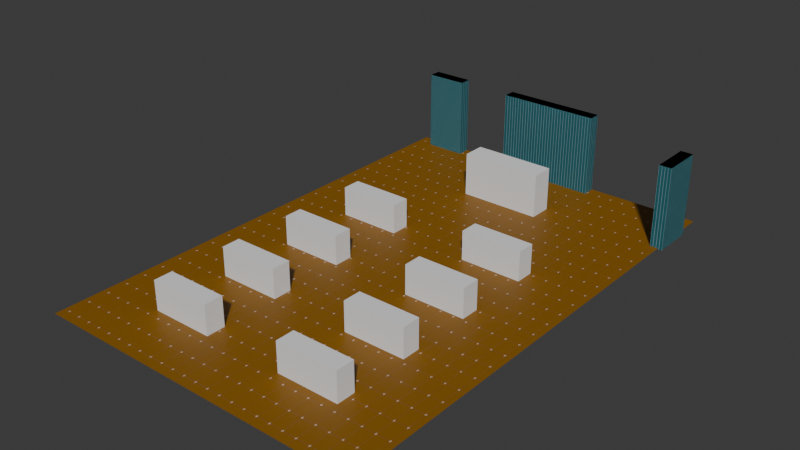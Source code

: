 # Source: Church_BO.blend  (saved by Blender 4.1.24; exported with 4.5.12 LTS)
import bpy
from mathutils import Matrix  # noqa: F401  (used for matrix-valued properties, if any)

bpy.ops.wm.read_factory_settings(use_empty=True)
scene = bpy.context.scene
scene.name = 'Scene'

# ---- collections
col_collection = bpy.data.collections.new('Collection'); scene.collection.children.link(col_collection)

# ---- materials (node trees are filled in below, after node groups)
mat_door_material_004 = bpy.data.materials.new('Door_Material.004')
mat_door_material_004.alpha_threshold = 0.0
mat_door_material_004.use_transparent_shadow = False
mat_door_material_004.roughness = 0.5
mat_door_material_004.line_color = (0.0, 0.0, 0.0, 1.0)
mat_door_material_003 = bpy.data.materials.new('Door_Material.003')
mat_door_material_003.alpha_threshold = 0.0
mat_door_material_003.use_transparent_shadow = False
mat_door_material_003.roughness = 0.5
mat_door_material_003.line_color = (0.0, 0.0, 0.0, 1.0)
mat_door_material_002 = bpy.data.materials.new('Door_Material.002')
mat_door_material_002.alpha_threshold = 0.0
mat_door_material_002.use_transparent_shadow = False
mat_door_material_002.roughness = 0.5
mat_door_material_002.line_color = (0.0, 0.0, 0.0, 1.0)
mat_path_material = bpy.data.materials.new('Path_Material')
mat_path_material.alpha_threshold = 0.0
mat_path_material.use_transparent_shadow = False
mat_path_material.roughness = 0.5
mat_path_material.line_color = (0.0, 0.0, 0.0, 1.0)

# ---- node groups
ng_grid_004 = bpy.data.node_groups.new('Grid.004', 'ShaderNodeTree')
_s = ng_grid_004.interface.new_socket(name='Color', in_out='OUTPUT', socket_type='NodeSocketColor')
_s.default_value = (0.0, 0.0, 0.0, 0.0)
_s = ng_grid_004.interface.new_socket(name='Scale', in_out='INPUT', socket_type='NodeSocketFloat')
_s.default_value = 0.5
_s.min_value = 0.0
_s.max_value = 100.0
_s = ng_grid_004.interface.new_socket(name='Size', in_out='INPUT', socket_type='NodeSocketFloat')
_s.default_value = 0.15
_s.min_value = 0.0
_s.max_value = 1.0
_s = ng_grid_004.interface.new_socket(name='Thickness', in_out='INPUT', socket_type='NodeSocketFloat')
_s.default_value = 0.05
_s.min_value = 0.0
_s.max_value = 1.0
_s = ng_grid_004.interface.new_socket(name='Smooth', in_out='INPUT', socket_type='NodeSocketFloat')
_s.min_value = 0.0
_s.max_value = 1.0
_s = ng_grid_004.interface.new_socket(name='3d effect', in_out='INPUT', socket_type='NodeSocketFloat')
_s.min_value = 0.0
_s.max_value = 1.0
_s = ng_grid_004.interface.new_socket(name='Second grid', in_out='INPUT', socket_type='NodeSocketFloat')
_s.min_value = 0.0
_s.max_value = 1.0
_s = ng_grid_004.interface.new_socket(name='Invert', in_out='INPUT', socket_type='NodeSocketFloat')
_s.subtype = 'FACTOR'
_s.min_value = 0.0
_s.max_value = 1.0
_s = ng_grid_004.interface.new_socket(name='Vector', in_out='INPUT', socket_type='NodeSocketVector')
_s.min_value = 0.0
_s.max_value = 0.0
_N = ng_grid_004.nodes; _L = ng_grid_004.links
n0 = _N.new('NodeFrame'); n0.name = 'Frame'; n0.location = (-1426, 778)
n0.label = 'Vector Coordinates'
n0.width = 1163
n1 = _N.new('ShaderNodeMath'); n1.name = 'Math.006'; n1.location = (-948, -521)
n1.operation = 'MULTIPLY'
n2 = _N.new('ShaderNodeMath'); n2.name = 'Math.002'; n2.location = (-467, -400)
n2.operation = 'MULTIPLY'
n3 = _N.new('ShaderNodeMath'); n3.name = 'Math.005'; n3.location = (-710, -456)
n3.operation = 'MULTIPLY'
n4 = _N.new('ShaderNodeTexBrick'); n4.name = 'Brick Texture'; n4.location = (18, 398)
n4.width = 160
n4.offset = 1.0
n4.inputs[1].default_value = (0.0, 0.0, 0.0, 1.0)
n4.inputs[2].default_value = (0.0, 0.0, 0.0, 1.0)
n4.inputs[3].default_value = (1.0, 1.0, 1.0, 1.0)
n4.inputs[4].default_value = 1.0
n5 = _N.new('ShaderNodeCombineColor'); n5.name = 'Combine HSV'; n5.location = (-636, -247)
n6 = _N.new('ShaderNodeCombineXYZ'); n6.name = 'Combine XYZ'; n6.location = (-479, -89)
n7 = _N.new('ShaderNodeMath'); n7.name = 'Math'; n7.location = (-770, -75)
n7.operation = 'MULTIPLY'
n8 = _N.new('ShaderNodeVectorMath'); n8.name = 'Vector Math'; n8.location = (-244, -113)
n9 = _N.new('ShaderNodeSeparateXYZ'); n9.name = 'Separate XYZ'; n9.location = (290, -221)
n10 = _N.new('ShaderNodeMath'); n10.name = 'Math.008'; n10.location = (562, -252)
n10.operation = 'MULTIPLY'
n11 = _N.new('ShaderNodeVectorMath'); n11.name = 'Vector Math.002'; n11.location = (993, -322)
n11.operation = 'SUBTRACT'
n12 = _N.new('ShaderNodeVectorMath'); n12.name = 'Vector Math.001'; n12.location = (30, -474)
n12.operation = 'LENGTH'
n13 = _N.new('ShaderNodeMath'); n13.name = 'Math.009'; n13.location = (226, -447)
n13.operation = 'GREATER_THAN'
n13.inputs[1].default_value = 0.0
n14 = _N.new('ShaderNodeMath'); n14.name = 'Math.010'; n14.location = (405, -437)
n14.operation = 'SUBTRACT'
n14.inputs[0].default_value = 1.0
n15 = _N.new('ShaderNodeTexCoord'); n15.name = 'Texture Coordinate'; n15.location = (61, -145)
n16 = _N.new('ShaderNodeCombineXYZ'); n16.name = 'Combine XYZ.001'; n16.location = (773, -228)
n17 = _N.new('ShaderNodeMath'); n17.name = 'Math.007'; n17.location = (584, -30)
n17.operation = 'MULTIPLY'
n18 = _N.new('ShaderNodeMath'); n18.name = 'Math.004'; n18.location = (-931, -722)
n18.operation = 'MULTIPLY'
n19 = _N.new('ShaderNodeMath'); n19.name = 'Math.001'; n19.location = (-474, -662)
n19.operation = 'MULTIPLY'
n20 = _N.new('ShaderNodeTexBrick'); n20.name = 'Brick Texture.001'; n20.location = (73, -188)
n20.width = 160
n20.offset = 1.0
n20.inputs[1].default_value = (1.0, 1.0, 1.0, 1.0)
n20.inputs[2].default_value = (1.0, 1.0, 1.0, 1.0)
n20.inputs[4].default_value = 1.0
n21 = _N.new('ShaderNodeMath'); n21.name = 'Math.003'; n21.location = (-705, -722)
n21.operation = 'SUBTRACT'
n22 = _N.new('ShaderNodeMath'); n22.name = 'Math.011'; n22.location = (-256, -623)
n22.inputs[1].default_value = 0.0
n23 = _N.new('ShaderNodeMix'); n23.name = 'Mix'; n23.location = (272, 143)
n23.data_type = 'RGBA'
n23.blend_type = 'DARKEN'
n23.inputs[0].default_value = 1.0
n24 = _N.new('ShaderNodeInvert'); n24.name = 'Invert'; n24.location = (621, 42)
n25 = _N.new('NodeGroupOutput'); n25.name = 'Group Output'; n25.location = (879, -15)
n26 = _N.new('NodeGroupInput'); n26.name = 'Group Input'; n26.location = (-1748, -62)
n26.width = 175
n9.parent = n0
n10.parent = n0
n11.parent = n0
n12.parent = n0
n13.parent = n0
n14.parent = n0
n15.parent = n0
n16.parent = n0
n17.parent = n0
_L.new(n20.outputs[0], n23.inputs[7])
_L.new(n8.outputs[0], n20.inputs[0])
_L.new(n6.outputs[0], n8.inputs[1])
_L.new(n7.outputs[0], n6.inputs[1])
_L.new(n7.outputs[0], n6.inputs[0])
_L.new(n4.outputs[0], n23.inputs[6])
_L.new(n26.outputs[0], n4.inputs[8])
_L.new(n26.outputs[0], n4.inputs[9])
_L.new(n26.outputs[0], n20.inputs[8])
_L.new(n26.outputs[0], n20.inputs[9])
_L.new(n2.outputs[0], n4.inputs[5])
_L.new(n26.outputs[0], n7.inputs[0])
_L.new(n26.outputs[4], n4.inputs[6])
_L.new(n21.outputs[0], n19.inputs[1])
_L.new(n18.outputs[0], n21.inputs[1])
_L.new(n3.outputs[0], n2.inputs[1])
_L.new(n1.outputs[0], n3.inputs[1])
_L.new(n5.outputs[0], n20.inputs[3])
_L.new(n24.outputs[0], n25.inputs[0])
_L.new(n26.outputs[6], n24.inputs[0])
_L.new(n9.outputs[1], n10.inputs[0])
_L.new(n12.outputs[1], n13.inputs[0])
_L.new(n13.outputs[0], n14.inputs[1])
_L.new(n17.outputs[0], n16.inputs[0])
_L.new(n10.outputs[0], n16.inputs[1])
_L.new(n16.outputs[0], n11.inputs[0])
_L.new(n15.outputs[3], n9.inputs[0])
_L.new(n9.outputs[0], n17.inputs[0])
_L.new(n14.outputs[0], n10.inputs[1])
_L.new(n14.outputs[0], n17.inputs[1])
_L.new(n11.outputs[0], n4.inputs[0])
_L.new(n11.outputs[0], n8.inputs[0])
_L.new(n26.outputs[7], n12.inputs[0])
_L.new(n26.outputs[7], n11.inputs[1])
_L.new(n26.outputs[2], n1.inputs[0])
_L.new(n26.outputs[1], n3.inputs[0])
_L.new(n26.outputs[0], n2.inputs[0])
_L.new(n26.outputs[5], n5.inputs[2])
_L.new(n26.outputs[1], n18.inputs[0])
_L.new(n26.outputs[0], n19.inputs[0])
_L.new(n19.outputs[0], n22.inputs[0])
_L.new(n26.outputs[3], n20.inputs[6])
_L.new(n22.outputs[0], n20.inputs[5])
_L.new(n23.outputs[2], n24.inputs[1])
n25.is_active_output = True
ng_grid_003 = bpy.data.node_groups.new('Grid.003', 'ShaderNodeTree')
_s = ng_grid_003.interface.new_socket(name='Color', in_out='OUTPUT', socket_type='NodeSocketColor')
_s.default_value = (0.0, 0.0, 0.0, 0.0)
_s = ng_grid_003.interface.new_socket(name='Scale', in_out='INPUT', socket_type='NodeSocketFloat')
_s.default_value = 0.5
_s.min_value = 0.0
_s.max_value = 100.0
_s = ng_grid_003.interface.new_socket(name='Size', in_out='INPUT', socket_type='NodeSocketFloat')
_s.default_value = 0.15
_s.min_value = 0.0
_s.max_value = 1.0
_s = ng_grid_003.interface.new_socket(name='Thickness', in_out='INPUT', socket_type='NodeSocketFloat')
_s.default_value = 0.05
_s.min_value = 0.0
_s.max_value = 1.0
_s = ng_grid_003.interface.new_socket(name='Smooth', in_out='INPUT', socket_type='NodeSocketFloat')
_s.min_value = 0.0
_s.max_value = 1.0
_s = ng_grid_003.interface.new_socket(name='3d effect', in_out='INPUT', socket_type='NodeSocketFloat')
_s.min_value = 0.0
_s.max_value = 1.0
_s = ng_grid_003.interface.new_socket(name='Second grid', in_out='INPUT', socket_type='NodeSocketFloat')
_s.min_value = 0.0
_s.max_value = 1.0
_s = ng_grid_003.interface.new_socket(name='Invert', in_out='INPUT', socket_type='NodeSocketFloat')
_s.subtype = 'FACTOR'
_s.min_value = 0.0
_s.max_value = 1.0
_s = ng_grid_003.interface.new_socket(name='Vector', in_out='INPUT', socket_type='NodeSocketVector')
_s.min_value = 0.0
_s.max_value = 0.0
_N = ng_grid_003.nodes; _L = ng_grid_003.links
n0 = _N.new('NodeFrame'); n0.name = 'Frame'; n0.location = (-1426, 778)
n0.label = 'Vector Coordinates'
n0.width = 1163
n1 = _N.new('ShaderNodeMath'); n1.name = 'Math.006'; n1.location = (-948, -521)
n1.operation = 'MULTIPLY'
n2 = _N.new('ShaderNodeMath'); n2.name = 'Math.002'; n2.location = (-467, -400)
n2.operation = 'MULTIPLY'
n3 = _N.new('ShaderNodeMath'); n3.name = 'Math.005'; n3.location = (-710, -456)
n3.operation = 'MULTIPLY'
n4 = _N.new('ShaderNodeTexBrick'); n4.name = 'Brick Texture'; n4.location = (18, 398)
n4.width = 160
n4.offset = 1.0
n4.inputs[1].default_value = (0.0, 0.0, 0.0, 1.0)
n4.inputs[2].default_value = (0.0, 0.0, 0.0, 1.0)
n4.inputs[3].default_value = (1.0, 1.0, 1.0, 1.0)
n4.inputs[4].default_value = 1.0
n5 = _N.new('ShaderNodeCombineColor'); n5.name = 'Combine HSV'; n5.location = (-636, -247)
n6 = _N.new('ShaderNodeCombineXYZ'); n6.name = 'Combine XYZ'; n6.location = (-479, -89)
n7 = _N.new('ShaderNodeMath'); n7.name = 'Math'; n7.location = (-770, -75)
n7.operation = 'MULTIPLY'
n8 = _N.new('ShaderNodeVectorMath'); n8.name = 'Vector Math'; n8.location = (-244, -113)
n9 = _N.new('ShaderNodeSeparateXYZ'); n9.name = 'Separate XYZ'; n9.location = (290, -221)
n10 = _N.new('ShaderNodeMath'); n10.name = 'Math.008'; n10.location = (562, -252)
n10.operation = 'MULTIPLY'
n11 = _N.new('ShaderNodeVectorMath'); n11.name = 'Vector Math.002'; n11.location = (993, -322)
n11.operation = 'SUBTRACT'
n12 = _N.new('ShaderNodeVectorMath'); n12.name = 'Vector Math.001'; n12.location = (30, -474)
n12.operation = 'LENGTH'
n13 = _N.new('ShaderNodeMath'); n13.name = 'Math.009'; n13.location = (226, -447)
n13.operation = 'GREATER_THAN'
n13.inputs[1].default_value = 0.0
n14 = _N.new('ShaderNodeMath'); n14.name = 'Math.010'; n14.location = (405, -437)
n14.operation = 'SUBTRACT'
n14.inputs[0].default_value = 1.0
n15 = _N.new('ShaderNodeTexCoord'); n15.name = 'Texture Coordinate'; n15.location = (61, -145)
n16 = _N.new('ShaderNodeCombineXYZ'); n16.name = 'Combine XYZ.001'; n16.location = (773, -228)
n17 = _N.new('ShaderNodeMath'); n17.name = 'Math.007'; n17.location = (584, -30)
n17.operation = 'MULTIPLY'
n18 = _N.new('ShaderNodeMath'); n18.name = 'Math.004'; n18.location = (-931, -722)
n18.operation = 'MULTIPLY'
n19 = _N.new('ShaderNodeMath'); n19.name = 'Math.001'; n19.location = (-474, -662)
n19.operation = 'MULTIPLY'
n20 = _N.new('ShaderNodeTexBrick'); n20.name = 'Brick Texture.001'; n20.location = (73, -188)
n20.width = 160
n20.offset = 1.0
n20.inputs[1].default_value = (1.0, 1.0, 1.0, 1.0)
n20.inputs[2].default_value = (1.0, 1.0, 1.0, 1.0)
n20.inputs[4].default_value = 1.0
n21 = _N.new('ShaderNodeMath'); n21.name = 'Math.003'; n21.location = (-705, -722)
n21.operation = 'SUBTRACT'
n22 = _N.new('ShaderNodeMath'); n22.name = 'Math.011'; n22.location = (-256, -623)
n22.inputs[1].default_value = 0.0
n23 = _N.new('ShaderNodeMix'); n23.name = 'Mix'; n23.location = (272, 143)
n23.data_type = 'RGBA'
n23.blend_type = 'DARKEN'
n23.inputs[0].default_value = 1.0
n24 = _N.new('ShaderNodeInvert'); n24.name = 'Invert'; n24.location = (621, 42)
n25 = _N.new('NodeGroupOutput'); n25.name = 'Group Output'; n25.location = (879, -15)
n26 = _N.new('NodeGroupInput'); n26.name = 'Group Input'; n26.location = (-1748, -62)
n26.width = 175
n9.parent = n0
n10.parent = n0
n11.parent = n0
n12.parent = n0
n13.parent = n0
n14.parent = n0
n15.parent = n0
n16.parent = n0
n17.parent = n0
_L.new(n20.outputs[0], n23.inputs[7])
_L.new(n8.outputs[0], n20.inputs[0])
_L.new(n6.outputs[0], n8.inputs[1])
_L.new(n7.outputs[0], n6.inputs[1])
_L.new(n7.outputs[0], n6.inputs[0])
_L.new(n4.outputs[0], n23.inputs[6])
_L.new(n26.outputs[0], n4.inputs[8])
_L.new(n26.outputs[0], n4.inputs[9])
_L.new(n26.outputs[0], n20.inputs[8])
_L.new(n26.outputs[0], n20.inputs[9])
_L.new(n2.outputs[0], n4.inputs[5])
_L.new(n26.outputs[0], n7.inputs[0])
_L.new(n26.outputs[4], n4.inputs[6])
_L.new(n21.outputs[0], n19.inputs[1])
_L.new(n18.outputs[0], n21.inputs[1])
_L.new(n3.outputs[0], n2.inputs[1])
_L.new(n1.outputs[0], n3.inputs[1])
_L.new(n5.outputs[0], n20.inputs[3])
_L.new(n24.outputs[0], n25.inputs[0])
_L.new(n26.outputs[6], n24.inputs[0])
_L.new(n9.outputs[1], n10.inputs[0])
_L.new(n12.outputs[1], n13.inputs[0])
_L.new(n13.outputs[0], n14.inputs[1])
_L.new(n17.outputs[0], n16.inputs[0])
_L.new(n10.outputs[0], n16.inputs[1])
_L.new(n16.outputs[0], n11.inputs[0])
_L.new(n15.outputs[3], n9.inputs[0])
_L.new(n9.outputs[0], n17.inputs[0])
_L.new(n14.outputs[0], n10.inputs[1])
_L.new(n14.outputs[0], n17.inputs[1])
_L.new(n11.outputs[0], n4.inputs[0])
_L.new(n11.outputs[0], n8.inputs[0])
_L.new(n26.outputs[7], n12.inputs[0])
_L.new(n26.outputs[7], n11.inputs[1])
_L.new(n26.outputs[2], n1.inputs[0])
_L.new(n26.outputs[1], n3.inputs[0])
_L.new(n26.outputs[0], n2.inputs[0])
_L.new(n26.outputs[5], n5.inputs[2])
_L.new(n26.outputs[1], n18.inputs[0])
_L.new(n26.outputs[0], n19.inputs[0])
_L.new(n19.outputs[0], n22.inputs[0])
_L.new(n26.outputs[3], n20.inputs[6])
_L.new(n22.outputs[0], n20.inputs[5])
_L.new(n23.outputs[2], n24.inputs[1])
n25.is_active_output = True
ng_grid_002 = bpy.data.node_groups.new('Grid.002', 'ShaderNodeTree')
_s = ng_grid_002.interface.new_socket(name='Color', in_out='OUTPUT', socket_type='NodeSocketColor')
_s.default_value = (0.0, 0.0, 0.0, 0.0)
_s = ng_grid_002.interface.new_socket(name='Scale', in_out='INPUT', socket_type='NodeSocketFloat')
_s.default_value = 0.5
_s.min_value = 0.0
_s.max_value = 100.0
_s = ng_grid_002.interface.new_socket(name='Size', in_out='INPUT', socket_type='NodeSocketFloat')
_s.default_value = 0.15
_s.min_value = 0.0
_s.max_value = 1.0
_s = ng_grid_002.interface.new_socket(name='Thickness', in_out='INPUT', socket_type='NodeSocketFloat')
_s.default_value = 0.05
_s.min_value = 0.0
_s.max_value = 1.0
_s = ng_grid_002.interface.new_socket(name='Smooth', in_out='INPUT', socket_type='NodeSocketFloat')
_s.min_value = 0.0
_s.max_value = 1.0
_s = ng_grid_002.interface.new_socket(name='3d effect', in_out='INPUT', socket_type='NodeSocketFloat')
_s.min_value = 0.0
_s.max_value = 1.0
_s = ng_grid_002.interface.new_socket(name='Second grid', in_out='INPUT', socket_type='NodeSocketFloat')
_s.min_value = 0.0
_s.max_value = 1.0
_s = ng_grid_002.interface.new_socket(name='Invert', in_out='INPUT', socket_type='NodeSocketFloat')
_s.subtype = 'FACTOR'
_s.min_value = 0.0
_s.max_value = 1.0
_s = ng_grid_002.interface.new_socket(name='Vector', in_out='INPUT', socket_type='NodeSocketVector')
_s.min_value = 0.0
_s.max_value = 0.0
_N = ng_grid_002.nodes; _L = ng_grid_002.links
n0 = _N.new('NodeFrame'); n0.name = 'Frame'; n0.location = (-1426, 778)
n0.label = 'Vector Coordinates'
n0.width = 1163
n1 = _N.new('ShaderNodeMath'); n1.name = 'Math.006'; n1.location = (-948, -521)
n1.operation = 'MULTIPLY'
n2 = _N.new('ShaderNodeMath'); n2.name = 'Math.002'; n2.location = (-467, -400)
n2.operation = 'MULTIPLY'
n3 = _N.new('ShaderNodeMath'); n3.name = 'Math.005'; n3.location = (-710, -456)
n3.operation = 'MULTIPLY'
n4 = _N.new('ShaderNodeTexBrick'); n4.name = 'Brick Texture'; n4.location = (18, 398)
n4.width = 160
n4.offset = 1.0
n4.inputs[1].default_value = (0.0, 0.0, 0.0, 1.0)
n4.inputs[2].default_value = (0.0, 0.0, 0.0, 1.0)
n4.inputs[3].default_value = (1.0, 1.0, 1.0, 1.0)
n4.inputs[4].default_value = 1.0
n5 = _N.new('ShaderNodeCombineColor'); n5.name = 'Combine HSV'; n5.location = (-636, -247)
n6 = _N.new('ShaderNodeCombineXYZ'); n6.name = 'Combine XYZ'; n6.location = (-479, -89)
n7 = _N.new('ShaderNodeMath'); n7.name = 'Math'; n7.location = (-770, -75)
n7.operation = 'MULTIPLY'
n8 = _N.new('ShaderNodeVectorMath'); n8.name = 'Vector Math'; n8.location = (-244, -113)
n9 = _N.new('ShaderNodeSeparateXYZ'); n9.name = 'Separate XYZ'; n9.location = (290, -221)
n10 = _N.new('ShaderNodeMath'); n10.name = 'Math.008'; n10.location = (562, -252)
n10.operation = 'MULTIPLY'
n11 = _N.new('ShaderNodeVectorMath'); n11.name = 'Vector Math.002'; n11.location = (993, -322)
n11.operation = 'SUBTRACT'
n12 = _N.new('ShaderNodeVectorMath'); n12.name = 'Vector Math.001'; n12.location = (30, -474)
n12.operation = 'LENGTH'
n13 = _N.new('ShaderNodeMath'); n13.name = 'Math.009'; n13.location = (226, -447)
n13.operation = 'GREATER_THAN'
n13.inputs[1].default_value = 0.0
n14 = _N.new('ShaderNodeMath'); n14.name = 'Math.010'; n14.location = (405, -437)
n14.operation = 'SUBTRACT'
n14.inputs[0].default_value = 1.0
n15 = _N.new('ShaderNodeTexCoord'); n15.name = 'Texture Coordinate'; n15.location = (61, -145)
n16 = _N.new('ShaderNodeCombineXYZ'); n16.name = 'Combine XYZ.001'; n16.location = (773, -228)
n17 = _N.new('ShaderNodeMath'); n17.name = 'Math.007'; n17.location = (584, -30)
n17.operation = 'MULTIPLY'
n18 = _N.new('ShaderNodeMath'); n18.name = 'Math.004'; n18.location = (-931, -722)
n18.operation = 'MULTIPLY'
n19 = _N.new('ShaderNodeMath'); n19.name = 'Math.001'; n19.location = (-474, -662)
n19.operation = 'MULTIPLY'
n20 = _N.new('ShaderNodeTexBrick'); n20.name = 'Brick Texture.001'; n20.location = (73, -188)
n20.width = 160
n20.offset = 1.0
n20.inputs[1].default_value = (1.0, 1.0, 1.0, 1.0)
n20.inputs[2].default_value = (1.0, 1.0, 1.0, 1.0)
n20.inputs[4].default_value = 1.0
n21 = _N.new('ShaderNodeMath'); n21.name = 'Math.003'; n21.location = (-705, -722)
n21.operation = 'SUBTRACT'
n22 = _N.new('ShaderNodeMath'); n22.name = 'Math.011'; n22.location = (-256, -623)
n22.inputs[1].default_value = 0.0
n23 = _N.new('ShaderNodeMix'); n23.name = 'Mix'; n23.location = (272, 143)
n23.data_type = 'RGBA'
n23.blend_type = 'DARKEN'
n23.inputs[0].default_value = 1.0
n24 = _N.new('ShaderNodeInvert'); n24.name = 'Invert'; n24.location = (621, 42)
n25 = _N.new('NodeGroupOutput'); n25.name = 'Group Output'; n25.location = (879, -15)
n26 = _N.new('NodeGroupInput'); n26.name = 'Group Input'; n26.location = (-1748, -62)
n26.width = 175
n9.parent = n0
n10.parent = n0
n11.parent = n0
n12.parent = n0
n13.parent = n0
n14.parent = n0
n15.parent = n0
n16.parent = n0
n17.parent = n0
_L.new(n20.outputs[0], n23.inputs[7])
_L.new(n8.outputs[0], n20.inputs[0])
_L.new(n6.outputs[0], n8.inputs[1])
_L.new(n7.outputs[0], n6.inputs[1])
_L.new(n7.outputs[0], n6.inputs[0])
_L.new(n4.outputs[0], n23.inputs[6])
_L.new(n26.outputs[0], n4.inputs[8])
_L.new(n26.outputs[0], n4.inputs[9])
_L.new(n26.outputs[0], n20.inputs[8])
_L.new(n26.outputs[0], n20.inputs[9])
_L.new(n2.outputs[0], n4.inputs[5])
_L.new(n26.outputs[0], n7.inputs[0])
_L.new(n26.outputs[4], n4.inputs[6])
_L.new(n21.outputs[0], n19.inputs[1])
_L.new(n18.outputs[0], n21.inputs[1])
_L.new(n3.outputs[0], n2.inputs[1])
_L.new(n1.outputs[0], n3.inputs[1])
_L.new(n5.outputs[0], n20.inputs[3])
_L.new(n24.outputs[0], n25.inputs[0])
_L.new(n26.outputs[6], n24.inputs[0])
_L.new(n9.outputs[1], n10.inputs[0])
_L.new(n12.outputs[1], n13.inputs[0])
_L.new(n13.outputs[0], n14.inputs[1])
_L.new(n17.outputs[0], n16.inputs[0])
_L.new(n10.outputs[0], n16.inputs[1])
_L.new(n16.outputs[0], n11.inputs[0])
_L.new(n15.outputs[3], n9.inputs[0])
_L.new(n9.outputs[0], n17.inputs[0])
_L.new(n14.outputs[0], n10.inputs[1])
_L.new(n14.outputs[0], n17.inputs[1])
_L.new(n11.outputs[0], n4.inputs[0])
_L.new(n11.outputs[0], n8.inputs[0])
_L.new(n26.outputs[7], n12.inputs[0])
_L.new(n26.outputs[7], n11.inputs[1])
_L.new(n26.outputs[2], n1.inputs[0])
_L.new(n26.outputs[1], n3.inputs[0])
_L.new(n26.outputs[0], n2.inputs[0])
_L.new(n26.outputs[5], n5.inputs[2])
_L.new(n26.outputs[1], n18.inputs[0])
_L.new(n26.outputs[0], n19.inputs[0])
_L.new(n19.outputs[0], n22.inputs[0])
_L.new(n26.outputs[3], n20.inputs[6])
_L.new(n22.outputs[0], n20.inputs[5])
_L.new(n23.outputs[2], n24.inputs[1])
n25.is_active_output = True
ng_grid = bpy.data.node_groups.new('Grid', 'ShaderNodeTree')
_s = ng_grid.interface.new_socket(name='Color', in_out='OUTPUT', socket_type='NodeSocketColor')
_s.default_value = (0.0, 0.0, 0.0, 0.0)
_s = ng_grid.interface.new_socket(name='Scale', in_out='INPUT', socket_type='NodeSocketFloat')
_s.default_value = 0.5
_s.min_value = 0.0
_s.max_value = 100.0
_s = ng_grid.interface.new_socket(name='Size', in_out='INPUT', socket_type='NodeSocketFloat')
_s.default_value = 0.15
_s.min_value = 0.0
_s.max_value = 1.0
_s = ng_grid.interface.new_socket(name='Thickness', in_out='INPUT', socket_type='NodeSocketFloat')
_s.default_value = 0.05
_s.min_value = 0.0
_s.max_value = 1.0
_s = ng_grid.interface.new_socket(name='Smooth', in_out='INPUT', socket_type='NodeSocketFloat')
_s.min_value = 0.0
_s.max_value = 1.0
_s = ng_grid.interface.new_socket(name='3d effect', in_out='INPUT', socket_type='NodeSocketFloat')
_s.min_value = 0.0
_s.max_value = 1.0
_s = ng_grid.interface.new_socket(name='Second grid', in_out='INPUT', socket_type='NodeSocketFloat')
_s.min_value = 0.0
_s.max_value = 1.0
_s = ng_grid.interface.new_socket(name='Invert', in_out='INPUT', socket_type='NodeSocketFloat')
_s.subtype = 'FACTOR'
_s.min_value = 0.0
_s.max_value = 1.0
_s = ng_grid.interface.new_socket(name='Vector', in_out='INPUT', socket_type='NodeSocketVector')
_s.min_value = 0.0
_s.max_value = 0.0
_N = ng_grid.nodes; _L = ng_grid.links
n0 = _N.new('NodeFrame'); n0.name = 'Frame'; n0.location = (-1426, 778)
n0.label = 'Vector Coordinates'
n0.width = 1163
n1 = _N.new('ShaderNodeMath'); n1.name = 'Math.006'; n1.location = (-948, -521)
n1.operation = 'MULTIPLY'
n2 = _N.new('ShaderNodeMath'); n2.name = 'Math.002'; n2.location = (-467, -400)
n2.operation = 'MULTIPLY'
n3 = _N.new('ShaderNodeMath'); n3.name = 'Math.005'; n3.location = (-710, -456)
n3.operation = 'MULTIPLY'
n4 = _N.new('ShaderNodeTexBrick'); n4.name = 'Brick Texture'; n4.location = (18, 398)
n4.width = 160
n4.offset = 1.0
n4.inputs[1].default_value = (0.0, 0.0, 0.0, 1.0)
n4.inputs[2].default_value = (0.0, 0.0, 0.0, 1.0)
n4.inputs[3].default_value = (1.0, 1.0, 1.0, 1.0)
n4.inputs[4].default_value = 1.0
n5 = _N.new('ShaderNodeCombineColor'); n5.name = 'Combine HSV'; n5.location = (-636, -247)
n6 = _N.new('ShaderNodeCombineXYZ'); n6.name = 'Combine XYZ'; n6.location = (-479, -89)
n7 = _N.new('ShaderNodeMath'); n7.name = 'Math'; n7.location = (-770, -75)
n7.operation = 'MULTIPLY'
n8 = _N.new('ShaderNodeVectorMath'); n8.name = 'Vector Math'; n8.location = (-244, -113)
n9 = _N.new('ShaderNodeSeparateXYZ'); n9.name = 'Separate XYZ'; n9.location = (290, -221)
n10 = _N.new('ShaderNodeMath'); n10.name = 'Math.008'; n10.location = (562, -252)
n10.operation = 'MULTIPLY'
n11 = _N.new('ShaderNodeVectorMath'); n11.name = 'Vector Math.002'; n11.location = (993, -322)
n11.operation = 'SUBTRACT'
n12 = _N.new('ShaderNodeVectorMath'); n12.name = 'Vector Math.001'; n12.location = (30, -474)
n12.operation = 'LENGTH'
n13 = _N.new('ShaderNodeMath'); n13.name = 'Math.009'; n13.location = (226, -447)
n13.operation = 'GREATER_THAN'
n13.inputs[1].default_value = 0.0
n14 = _N.new('ShaderNodeMath'); n14.name = 'Math.010'; n14.location = (405, -437)
n14.operation = 'SUBTRACT'
n14.inputs[0].default_value = 1.0
n15 = _N.new('ShaderNodeTexCoord'); n15.name = 'Texture Coordinate'; n15.location = (61, -145)
n16 = _N.new('ShaderNodeCombineXYZ'); n16.name = 'Combine XYZ.001'; n16.location = (773, -228)
n17 = _N.new('ShaderNodeMath'); n17.name = 'Math.007'; n17.location = (584, -30)
n17.operation = 'MULTIPLY'
n18 = _N.new('ShaderNodeMath'); n18.name = 'Math.004'; n18.location = (-931, -722)
n18.operation = 'MULTIPLY'
n19 = _N.new('ShaderNodeMath'); n19.name = 'Math.001'; n19.location = (-474, -662)
n19.operation = 'MULTIPLY'
n20 = _N.new('ShaderNodeTexBrick'); n20.name = 'Brick Texture.001'; n20.location = (73, -188)
n20.width = 160
n20.offset = 1.0
n20.inputs[1].default_value = (1.0, 1.0, 1.0, 1.0)
n20.inputs[2].default_value = (1.0, 1.0, 1.0, 1.0)
n20.inputs[4].default_value = 1.0
n21 = _N.new('ShaderNodeMath'); n21.name = 'Math.003'; n21.location = (-705, -722)
n21.operation = 'SUBTRACT'
n22 = _N.new('ShaderNodeMath'); n22.name = 'Math.011'; n22.location = (-256, -623)
n22.inputs[1].default_value = 0.0
n23 = _N.new('ShaderNodeMix'); n23.name = 'Mix'; n23.location = (272, 143)
n23.data_type = 'RGBA'
n23.blend_type = 'DARKEN'
n23.inputs[0].default_value = 1.0
n24 = _N.new('ShaderNodeInvert'); n24.name = 'Invert'; n24.location = (621, 42)
n25 = _N.new('NodeGroupOutput'); n25.name = 'Group Output'; n25.location = (879, -15)
n26 = _N.new('NodeGroupInput'); n26.name = 'Group Input'; n26.location = (-1748, -62)
n26.width = 175
n9.parent = n0
n10.parent = n0
n11.parent = n0
n12.parent = n0
n13.parent = n0
n14.parent = n0
n15.parent = n0
n16.parent = n0
n17.parent = n0
_L.new(n20.outputs[0], n23.inputs[7])
_L.new(n8.outputs[0], n20.inputs[0])
_L.new(n6.outputs[0], n8.inputs[1])
_L.new(n7.outputs[0], n6.inputs[1])
_L.new(n7.outputs[0], n6.inputs[0])
_L.new(n4.outputs[0], n23.inputs[6])
_L.new(n26.outputs[0], n4.inputs[8])
_L.new(n26.outputs[0], n4.inputs[9])
_L.new(n26.outputs[0], n20.inputs[8])
_L.new(n26.outputs[0], n20.inputs[9])
_L.new(n2.outputs[0], n4.inputs[5])
_L.new(n26.outputs[0], n7.inputs[0])
_L.new(n26.outputs[4], n4.inputs[6])
_L.new(n21.outputs[0], n19.inputs[1])
_L.new(n18.outputs[0], n21.inputs[1])
_L.new(n3.outputs[0], n2.inputs[1])
_L.new(n1.outputs[0], n3.inputs[1])
_L.new(n5.outputs[0], n20.inputs[3])
_L.new(n24.outputs[0], n25.inputs[0])
_L.new(n26.outputs[6], n24.inputs[0])
_L.new(n9.outputs[1], n10.inputs[0])
_L.new(n12.outputs[1], n13.inputs[0])
_L.new(n13.outputs[0], n14.inputs[1])
_L.new(n17.outputs[0], n16.inputs[0])
_L.new(n10.outputs[0], n16.inputs[1])
_L.new(n16.outputs[0], n11.inputs[0])
_L.new(n15.outputs[3], n9.inputs[0])
_L.new(n9.outputs[0], n17.inputs[0])
_L.new(n14.outputs[0], n10.inputs[1])
_L.new(n14.outputs[0], n17.inputs[1])
_L.new(n11.outputs[0], n4.inputs[0])
_L.new(n11.outputs[0], n8.inputs[0])
_L.new(n26.outputs[7], n12.inputs[0])
_L.new(n26.outputs[7], n11.inputs[1])
_L.new(n26.outputs[2], n1.inputs[0])
_L.new(n26.outputs[1], n3.inputs[0])
_L.new(n26.outputs[0], n2.inputs[0])
_L.new(n26.outputs[5], n5.inputs[2])
_L.new(n26.outputs[1], n18.inputs[0])
_L.new(n26.outputs[0], n19.inputs[0])
_L.new(n19.outputs[0], n22.inputs[0])
_L.new(n26.outputs[3], n20.inputs[6])
_L.new(n22.outputs[0], n20.inputs[5])
_L.new(n23.outputs[2], n24.inputs[1])
n25.is_active_output = True

# ---- material node trees
mat_door_material_004.use_nodes = True; mat_door_material_004.node_tree.nodes.clear()
_N = mat_door_material_004.node_tree.nodes; _L = mat_door_material_004.node_tree.links
n0 = _N.new('ShaderNodeOutputMaterial'); n0.name = 'Material Output'; n0.location = (300, 300)
n1 = _N.new('ShaderNodeBsdfPrincipled'); n1.name = 'Principled BSDF'; n1.location = (10, 300)
n1.inputs[3].default_value = 1.45
n2 = _N.new('ShaderNodeGroup'); n2.name = 'Group'; n2.location = (-634, 160)
n2.node_tree = ng_grid_004
n2.inputs[0].default_value = 0.5
n2.inputs[1].default_value = 0.15
n2.inputs[2].default_value = 0.15
n2.inputs[3].default_value = 0.0
n2.inputs[4].default_value = 0.0
n2.inputs[5].default_value = 0.1
n2.inputs[6].default_value = 0.0
n2.inputs[7].default_value = (0.0, 0.0, 0.0)
n3 = _N.new('ShaderNodeMix'); n3.name = 'Mix'; n3.location = (-270, 429)
n3.data_type = 'RGBA'
n4 = _N.new('ShaderNodeRGB'); n4.name = 'RGB'; n4.location = (-563, 426)
n4.outputs[0].default_value = (0.05069, 0.4778, 0.4988, 1.0)
_L.new(n1.outputs[0], n0.inputs[0])
_L.new(n2.outputs[0], n3.inputs[7])
_L.new(n4.outputs[0], n3.inputs[6])
_L.new(n3.outputs[2], n1.inputs[0])
n0.is_active_output = True
mat_door_material_003.use_nodes = True; mat_door_material_003.node_tree.nodes.clear()
_N = mat_door_material_003.node_tree.nodes; _L = mat_door_material_003.node_tree.links
n0 = _N.new('ShaderNodeOutputMaterial'); n0.name = 'Material Output'; n0.location = (300, 300)
n1 = _N.new('ShaderNodeBsdfPrincipled'); n1.name = 'Principled BSDF'; n1.location = (10, 300)
n1.inputs[3].default_value = 1.45
n2 = _N.new('ShaderNodeGroup'); n2.name = 'Group'; n2.location = (-634, 160)
n2.node_tree = ng_grid_003
n2.inputs[0].default_value = 0.5
n2.inputs[1].default_value = 0.15
n2.inputs[2].default_value = 0.15
n2.inputs[3].default_value = 0.0
n2.inputs[4].default_value = 0.0
n2.inputs[5].default_value = 0.1
n2.inputs[6].default_value = 0.0
n2.inputs[7].default_value = (0.0, 0.0, 0.0)
n3 = _N.new('ShaderNodeMix'); n3.name = 'Mix'; n3.location = (-270, 429)
n3.data_type = 'RGBA'
n4 = _N.new('ShaderNodeRGB'); n4.name = 'RGB'; n4.location = (-563, 426)
n4.outputs[0].default_value = (0.05069, 0.4778, 0.4988, 1.0)
_L.new(n1.outputs[0], n0.inputs[0])
_L.new(n2.outputs[0], n3.inputs[7])
_L.new(n4.outputs[0], n3.inputs[6])
_L.new(n3.outputs[2], n1.inputs[0])
n0.is_active_output = True
mat_door_material_002.use_nodes = True; mat_door_material_002.node_tree.nodes.clear()
_N = mat_door_material_002.node_tree.nodes; _L = mat_door_material_002.node_tree.links
n0 = _N.new('ShaderNodeOutputMaterial'); n0.name = 'Material Output'; n0.location = (300, 300)
n1 = _N.new('ShaderNodeBsdfPrincipled'); n1.name = 'Principled BSDF'; n1.location = (10, 300)
n1.inputs[3].default_value = 1.45
n2 = _N.new('ShaderNodeGroup'); n2.name = 'Group'; n2.location = (-634, 160)
n2.node_tree = ng_grid_002
n2.inputs[0].default_value = 0.5
n2.inputs[1].default_value = 0.15
n2.inputs[2].default_value = 0.15
n2.inputs[3].default_value = 0.0
n2.inputs[4].default_value = 0.0
n2.inputs[5].default_value = 0.1
n2.inputs[6].default_value = 0.0
n2.inputs[7].default_value = (0.0, 0.0, 0.0)
n3 = _N.new('ShaderNodeMix'); n3.name = 'Mix'; n3.location = (-270, 429)
n3.data_type = 'RGBA'
n4 = _N.new('ShaderNodeRGB'); n4.name = 'RGB'; n4.location = (-563, 426)
n4.outputs[0].default_value = (0.05069, 0.4778, 0.4988, 1.0)
_L.new(n1.outputs[0], n0.inputs[0])
_L.new(n2.outputs[0], n3.inputs[7])
_L.new(n4.outputs[0], n3.inputs[6])
_L.new(n3.outputs[2], n1.inputs[0])
n0.is_active_output = True
mat_path_material.use_nodes = True; mat_path_material.node_tree.nodes.clear()
_N = mat_path_material.node_tree.nodes; _L = mat_path_material.node_tree.links
n0 = _N.new('ShaderNodeOutputMaterial'); n0.name = 'Material Output'; n0.location = (300, 300)
n1 = _N.new('ShaderNodeBsdfPrincipled'); n1.name = 'Principled BSDF'; n1.location = (10, 300)
n1.inputs[3].default_value = 1.45
n2 = _N.new('ShaderNodeGroup'); n2.name = 'Group'; n2.location = (-563, 228)
n2.node_tree = ng_grid
n2.inputs[0].default_value = 0.08
n2.inputs[1].default_value = 0.15
n2.inputs[2].default_value = 0.15
n2.inputs[3].default_value = 0.0
n2.inputs[4].default_value = 0.0
n2.inputs[5].default_value = 0.1
n2.inputs[6].default_value = 0.0
n2.inputs[7].default_value = (0.0, 0.0, 0.0)
n3 = _N.new('ShaderNodeMix'); n3.name = 'Mix'; n3.location = (-270, 429)
n3.data_type = 'RGBA'
n4 = _N.new('ShaderNodeRGB'); n4.name = 'RGB'; n4.location = (-563, 426)
n4.outputs[0].default_value = (0.4992, 0.2127, 0.0, 1.0)
_L.new(n1.outputs[0], n0.inputs[0])
_L.new(n2.outputs[0], n3.inputs[7])
_L.new(n4.outputs[0], n3.inputs[6])
_L.new(n3.outputs[2], n1.inputs[0])
n0.is_active_output = True

# ---- world
world_world = bpy.data.worlds.new('World'); scene.world = world_world
world_world.use_nodes = True; world_world.node_tree.nodes.clear()
_N = world_world.node_tree.nodes; _L = world_world.node_tree.links
n0 = _N.new('ShaderNodeOutputWorld'); n0.name = 'World Output'; n0.location = (300, 300)
n1 = _N.new('ShaderNodeBackground'); n1.name = 'Background'; n1.location = (10, 300)
n1.inputs[0].default_value = (0.05088, 0.05088, 0.05088, 1.0)
_L.new(n1.outputs[0], n0.inputs[0])
n0.is_active_output = True
world_world.color = (0.05088, 0.05088, 0.05088)
world_world.use_sun_shadow = False
world_world.sun_shadow_jitter_overblur = 0.0

# ---- meshes
me_cube_015 = bpy.data.meshes.new('Cube.015')
me_cube_015.from_pydata([(-7.995, -1.0, -3.188), (-7.995, -1.0, 3.188), (-7.995, 1.0, -3.188), (-7.995, 1.0, 3.188), (7.995, -1.0, -3.188), (7.995, -1.0, 3.188), (7.995, 1.0, -3.188), (7.995, 1.0, 3.188), (-7.995, -1.0, -3.188), (-7.995, -1.0, 3.188), (-7.995, 1.0, -3.188), (-7.995, 1.0, 3.188), (7.995, -1.0, -3.188), (7.995, -1.0, 3.188), (7.995, 1.0, -3.188), (7.995, 1.0, 3.188)], [], [(0, 2, 3, 1), (2, 6, 7, 3), (6, 4, 5, 7), (4, 0, 1, 5), (2, 0, 4, 6), (7, 5, 1, 3), (8, 9, 11, 10), (10, 11, 15, 14), (14, 15, 13, 12), (12, 13, 9, 8), (10, 14, 12, 8), (15, 11, 9, 13)])
_uv = me_cube_015.uv_layers.new(name='UVMap')
_uv.uv.foreach_set('vector', [0.375, 0.0, 0.375, 0.25, 0.625, 0.25, 0.625, 0.0, 0.375, 0.25, 0.375, 0.5, 0.625, 0.5, 0.625, 0.25, 0.375, 0.5, 0.375, 0.75, 0.625, 0.75, 0.625, 0.5, 0.375, 0.75, 0.375, 1.0, 0.625, 1.0, 0.625, 0.75, 0.125, 0.5, 0.125, 0.75, 0.375, 0.75, 0.375, 0.5, 0.625, 0.5, 0.625, 0.75, 0.875, 0.75, 0.875, 0.5, 0.375, 0.0, 0.625, 0.0, 0.625, 0.25, 0.375, 0.25, 0.375, 0.25, 0.625, 0.25, 0.625, 0.5, 0.375, 0.5, 0.375, 0.5, 0.625, 0.5, 0.625, 0.75, 0.375, 0.75, 0.375, 0.75, 0.625, 0.75, 0.625, 1.0, 0.375, 1.0, 0.125, 0.5, 0.375, 0.5, 0.375, 0.75, 0.125, 0.75, 0.625, 0.5, 0.875, 0.5, 0.875, 0.75, 0.625, 0.75])
me_cube_015.materials.append(mat_door_material_004)
me_cube_015.update()
me_cube_014 = bpy.data.meshes.new('Cube.014')
me_cube_014.from_pydata([(-7.995, -1.0, -3.188), (-7.995, -1.0, 3.188), (-7.995, 1.0, -3.188), (-7.995, 1.0, 3.188), (7.995, -1.0, -3.188), (7.995, -1.0, 3.188), (7.995, 1.0, -3.188), (7.995, 1.0, 3.188), (-7.995, -1.0, -3.188), (-7.995, -1.0, 3.188), (-7.995, 1.0, -3.188), (-7.995, 1.0, 3.188), (7.995, -1.0, -3.188), (7.995, -1.0, 3.188), (7.995, 1.0, -3.188), (7.995, 1.0, 3.188)], [], [(0, 2, 3, 1), (2, 6, 7, 3), (6, 4, 5, 7), (4, 0, 1, 5), (2, 0, 4, 6), (7, 5, 1, 3), (8, 9, 11, 10), (10, 11, 15, 14), (14, 15, 13, 12), (12, 13, 9, 8), (10, 14, 12, 8), (15, 11, 9, 13)])
_uv = me_cube_014.uv_layers.new(name='UVMap')
_uv.uv.foreach_set('vector', [0.375, 0.0, 0.375, 0.25, 0.625, 0.25, 0.625, 0.0, 0.375, 0.25, 0.375, 0.5, 0.625, 0.5, 0.625, 0.25, 0.375, 0.5, 0.375, 0.75, 0.625, 0.75, 0.625, 0.5, 0.375, 0.75, 0.375, 1.0, 0.625, 1.0, 0.625, 0.75, 0.125, 0.5, 0.125, 0.75, 0.375, 0.75, 0.375, 0.5, 0.625, 0.5, 0.625, 0.75, 0.875, 0.75, 0.875, 0.5, 0.375, 0.0, 0.625, 0.0, 0.625, 0.25, 0.375, 0.25, 0.375, 0.25, 0.625, 0.25, 0.625, 0.5, 0.375, 0.5, 0.375, 0.5, 0.625, 0.5, 0.625, 0.75, 0.375, 0.75, 0.375, 0.75, 0.625, 0.75, 0.625, 1.0, 0.375, 1.0, 0.125, 0.5, 0.375, 0.5, 0.375, 0.75, 0.125, 0.75, 0.625, 0.5, 0.875, 0.5, 0.875, 0.75, 0.625, 0.75])
me_cube_014.materials.append(mat_door_material_003)
me_cube_014.update()
me_cube_012 = bpy.data.meshes.new('Cube.012')
me_cube_012.from_pydata([(-7.995, -1.0, -3.188), (-7.995, -1.0, 3.188), (-7.995, 1.0, -3.188), (-7.995, 1.0, 3.188), (7.995, -1.0, -3.188), (7.995, -1.0, 3.188), (7.995, 1.0, -3.188), (7.995, 1.0, 3.188), (-7.995, -1.0, -3.188), (-7.995, -1.0, 3.188), (-7.995, 1.0, -3.188), (-7.995, 1.0, 3.188), (7.995, -1.0, -3.188), (7.995, -1.0, 3.188), (7.995, 1.0, -3.188), (7.995, 1.0, 3.188)], [], [(0, 2, 3, 1), (2, 6, 7, 3), (6, 4, 5, 7), (4, 0, 1, 5), (2, 0, 4, 6), (7, 5, 1, 3), (8, 9, 11, 10), (10, 11, 15, 14), (14, 15, 13, 12), (12, 13, 9, 8), (10, 14, 12, 8), (15, 11, 9, 13)])
_uv = me_cube_012.uv_layers.new(name='UVMap')
_uv.uv.foreach_set('vector', [0.375, 0.0, 0.375, 0.25, 0.625, 0.25, 0.625, 0.0, 0.375, 0.25, 0.375, 0.5, 0.625, 0.5, 0.625, 0.25, 0.375, 0.5, 0.375, 0.75, 0.625, 0.75, 0.625, 0.5, 0.375, 0.75, 0.375, 1.0, 0.625, 1.0, 0.625, 0.75, 0.125, 0.5, 0.125, 0.75, 0.375, 0.75, 0.375, 0.5, 0.625, 0.5, 0.625, 0.75, 0.875, 0.75, 0.875, 0.5, 0.375, 0.0, 0.625, 0.0, 0.625, 0.25, 0.375, 0.25, 0.375, 0.25, 0.625, 0.25, 0.625, 0.5, 0.375, 0.5, 0.375, 0.5, 0.625, 0.5, 0.625, 0.75, 0.375, 0.75, 0.375, 0.75, 0.625, 0.75, 0.625, 1.0, 0.375, 1.0, 0.125, 0.5, 0.375, 0.5, 0.375, 0.75, 0.125, 0.75, 0.625, 0.5, 0.875, 0.5, 0.875, 0.75, 0.625, 0.75])
me_cube_012.materials.append(mat_door_material_002)
me_cube_012.update()
me_plane = bpy.data.meshes.new('Plane')
me_plane.from_pydata([(-1.0, -1.0, 0.0), (1.0, -1.0, 0.0), (-1.0, 1.0, 0.0), (1.0, 1.0, 0.0)], [], [(0, 1, 3, 2)])
_uv = me_plane.uv_layers.new(name='UVMap')
_uv.uv.foreach_set('vector', [0.0, 0.0, 1.0, 0.0, 1.0, 1.0, 0.0, 1.0])
me_plane.materials.append(mat_path_material)
me_plane.update()
me_cube_010 = bpy.data.meshes.new('Cube.010')
me_cube_010.from_pydata([(-1.0, -1.0, -1.0), (-1.0, -1.0, 1.0), (-1.0, 1.0, -1.0), (-1.0, 1.0, 1.0), (1.0, -1.0, -1.0), (1.0, -1.0, 1.0), (1.0, 1.0, -1.0), (1.0, 1.0, 1.0)], [], [(0, 1, 3, 2), (2, 3, 7, 6), (6, 7, 5, 4), (4, 5, 1, 0), (2, 6, 4, 0), (7, 3, 1, 5)])
_uv = me_cube_010.uv_layers.new(name='UVMap')
_uv.uv.foreach_set('vector', [0.375, 0.0, 0.625, 0.0, 0.625, 0.25, 0.375, 0.25, 0.375, 0.25, 0.625, 0.25, 0.625, 0.5, 0.375, 0.5, 0.375, 0.5, 0.625, 0.5, 0.625, 0.75, 0.375, 0.75, 0.375, 0.75, 0.625, 0.75, 0.625, 1.0, 0.375, 1.0, 0.125, 0.5, 0.375, 0.5, 0.375, 0.75, 0.125, 0.75, 0.625, 0.5, 0.875, 0.5, 0.875, 0.75, 0.625, 0.75])
me_cube_010.update()
me_cube_009 = bpy.data.meshes.new('Cube.009')
me_cube_009.from_pydata([(-1.0, -1.0, -1.0), (-1.0, -1.0, 1.0), (-1.0, 1.0, -1.0), (-1.0, 1.0, 1.0), (1.0, -1.0, -1.0), (1.0, -1.0, 1.0), (1.0, 1.0, -1.0), (1.0, 1.0, 1.0)], [], [(0, 1, 3, 2), (2, 3, 7, 6), (6, 7, 5, 4), (4, 5, 1, 0), (2, 6, 4, 0), (7, 3, 1, 5)])
_uv = me_cube_009.uv_layers.new(name='UVMap')
_uv.uv.foreach_set('vector', [0.375, 0.0, 0.625, 0.0, 0.625, 0.25, 0.375, 0.25, 0.375, 0.25, 0.625, 0.25, 0.625, 0.5, 0.375, 0.5, 0.375, 0.5, 0.625, 0.5, 0.625, 0.75, 0.375, 0.75, 0.375, 0.75, 0.625, 0.75, 0.625, 1.0, 0.375, 1.0, 0.125, 0.5, 0.375, 0.5, 0.375, 0.75, 0.125, 0.75, 0.625, 0.5, 0.875, 0.5, 0.875, 0.75, 0.625, 0.75])
me_cube_009.update()
me_cube_008 = bpy.data.meshes.new('Cube.008')
me_cube_008.from_pydata([(-1.0, -1.0, -1.0), (-1.0, -1.0, 1.0), (-1.0, 1.0, -1.0), (-1.0, 1.0, 1.0), (1.0, -1.0, -1.0), (1.0, -1.0, 1.0), (1.0, 1.0, -1.0), (1.0, 1.0, 1.0)], [], [(0, 1, 3, 2), (2, 3, 7, 6), (6, 7, 5, 4), (4, 5, 1, 0), (2, 6, 4, 0), (7, 3, 1, 5)])
_uv = me_cube_008.uv_layers.new(name='UVMap')
_uv.uv.foreach_set('vector', [0.375, 0.0, 0.625, 0.0, 0.625, 0.25, 0.375, 0.25, 0.375, 0.25, 0.625, 0.25, 0.625, 0.5, 0.375, 0.5, 0.375, 0.5, 0.625, 0.5, 0.625, 0.75, 0.375, 0.75, 0.375, 0.75, 0.625, 0.75, 0.625, 1.0, 0.375, 1.0, 0.125, 0.5, 0.375, 0.5, 0.375, 0.75, 0.125, 0.75, 0.625, 0.5, 0.875, 0.5, 0.875, 0.75, 0.625, 0.75])
me_cube_008.update()
me_cube_007 = bpy.data.meshes.new('Cube.007')
me_cube_007.from_pydata([(-1.0, -1.0, -1.0), (-1.0, -1.0, 1.0), (-1.0, 1.0, -1.0), (-1.0, 1.0, 1.0), (1.0, -1.0, -1.0), (1.0, -1.0, 1.0), (1.0, 1.0, -1.0), (1.0, 1.0, 1.0)], [], [(0, 1, 3, 2), (2, 3, 7, 6), (6, 7, 5, 4), (4, 5, 1, 0), (2, 6, 4, 0), (7, 3, 1, 5)])
_uv = me_cube_007.uv_layers.new(name='UVMap')
_uv.uv.foreach_set('vector', [0.375, 0.0, 0.625, 0.0, 0.625, 0.25, 0.375, 0.25, 0.375, 0.25, 0.625, 0.25, 0.625, 0.5, 0.375, 0.5, 0.375, 0.5, 0.625, 0.5, 0.625, 0.75, 0.375, 0.75, 0.375, 0.75, 0.625, 0.75, 0.625, 1.0, 0.375, 1.0, 0.125, 0.5, 0.375, 0.5, 0.375, 0.75, 0.125, 0.75, 0.625, 0.5, 0.875, 0.5, 0.875, 0.75, 0.625, 0.75])
me_cube_007.update()
me_cube_006 = bpy.data.meshes.new('Cube.006')
me_cube_006.from_pydata([(-1.0, -1.0, -1.0), (-1.0, -1.0, 1.0), (-1.0, 1.0, -1.0), (-1.0, 1.0, 1.0), (1.0, -1.0, -1.0), (1.0, -1.0, 1.0), (1.0, 1.0, -1.0), (1.0, 1.0, 1.0)], [], [(0, 1, 3, 2), (2, 3, 7, 6), (6, 7, 5, 4), (4, 5, 1, 0), (2, 6, 4, 0), (7, 3, 1, 5)])
_uv = me_cube_006.uv_layers.new(name='UVMap')
_uv.uv.foreach_set('vector', [0.375, 0.0, 0.625, 0.0, 0.625, 0.25, 0.375, 0.25, 0.375, 0.25, 0.625, 0.25, 0.625, 0.5, 0.375, 0.5, 0.375, 0.5, 0.625, 0.5, 0.625, 0.75, 0.375, 0.75, 0.375, 0.75, 0.625, 0.75, 0.625, 1.0, 0.375, 1.0, 0.125, 0.5, 0.375, 0.5, 0.375, 0.75, 0.125, 0.75, 0.625, 0.5, 0.875, 0.5, 0.875, 0.75, 0.625, 0.75])
me_cube_006.update()
me_cube_005 = bpy.data.meshes.new('Cube.005')
me_cube_005.from_pydata([(-1.0, -1.0, -1.0), (-1.0, -1.0, 1.0), (-1.0, 1.0, -1.0), (-1.0, 1.0, 1.0), (1.0, -1.0, -1.0), (1.0, -1.0, 1.0), (1.0, 1.0, -1.0), (1.0, 1.0, 1.0)], [], [(0, 1, 3, 2), (2, 3, 7, 6), (6, 7, 5, 4), (4, 5, 1, 0), (2, 6, 4, 0), (7, 3, 1, 5)])
_uv = me_cube_005.uv_layers.new(name='UVMap')
_uv.uv.foreach_set('vector', [0.375, 0.0, 0.625, 0.0, 0.625, 0.25, 0.375, 0.25, 0.375, 0.25, 0.625, 0.25, 0.625, 0.5, 0.375, 0.5, 0.375, 0.5, 0.625, 0.5, 0.625, 0.75, 0.375, 0.75, 0.375, 0.75, 0.625, 0.75, 0.625, 1.0, 0.375, 1.0, 0.125, 0.5, 0.375, 0.5, 0.375, 0.75, 0.125, 0.75, 0.625, 0.5, 0.875, 0.5, 0.875, 0.75, 0.625, 0.75])
me_cube_005.update()
me_cube_004 = bpy.data.meshes.new('Cube.004')
me_cube_004.from_pydata([(-1.0, -1.0, -1.0), (-1.0, -1.0, 1.0), (-1.0, 1.0, -1.0), (-1.0, 1.0, 1.0), (1.0, -1.0, -1.0), (1.0, -1.0, 1.0), (1.0, 1.0, -1.0), (1.0, 1.0, 1.0)], [], [(0, 1, 3, 2), (2, 3, 7, 6), (6, 7, 5, 4), (4, 5, 1, 0), (2, 6, 4, 0), (7, 3, 1, 5)])
_uv = me_cube_004.uv_layers.new(name='UVMap')
_uv.uv.foreach_set('vector', [0.375, 0.0, 0.625, 0.0, 0.625, 0.25, 0.375, 0.25, 0.375, 0.25, 0.625, 0.25, 0.625, 0.5, 0.375, 0.5, 0.375, 0.5, 0.625, 0.5, 0.625, 0.75, 0.375, 0.75, 0.375, 0.75, 0.625, 0.75, 0.625, 1.0, 0.375, 1.0, 0.125, 0.5, 0.375, 0.5, 0.375, 0.75, 0.125, 0.75, 0.625, 0.5, 0.875, 0.5, 0.875, 0.75, 0.625, 0.75])
me_cube_004.update()
me_cube_011 = bpy.data.meshes.new('Cube.011')
me_cube_011.from_pydata([(-1.0, -1.0, -1.0), (-1.0, -1.0, 1.0), (-1.0, 1.0, -1.0), (-1.0, 1.0, 1.0), (1.0, -1.0, -1.0), (1.0, -1.0, 1.0), (1.0, 1.0, -1.0), (1.0, 1.0, 1.0)], [], [(0, 1, 3, 2), (2, 3, 7, 6), (6, 7, 5, 4), (4, 5, 1, 0), (2, 6, 4, 0), (7, 3, 1, 5)])
_uv = me_cube_011.uv_layers.new(name='UVMap')
_uv.uv.foreach_set('vector', [0.375, 0.0, 0.625, 0.0, 0.625, 0.25, 0.375, 0.25, 0.375, 0.25, 0.625, 0.25, 0.625, 0.5, 0.375, 0.5, 0.375, 0.5, 0.625, 0.5, 0.625, 0.75, 0.375, 0.75, 0.375, 0.75, 0.625, 0.75, 0.625, 1.0, 0.375, 1.0, 0.125, 0.5, 0.375, 0.5, 0.375, 0.75, 0.125, 0.75, 0.625, 0.5, 0.875, 0.5, 0.875, 0.75, 0.625, 0.75])
me_cube_011.update()
me_cube_013 = bpy.data.meshes.new('Cube.013')
me_cube_013.from_pydata([(-0.8639, 0.429, -1.0), (-0.8639, 0.429, 0.1088), (-0.8639, 0.9887, -1.0), (-0.8639, 0.9887, 0.1088), (1.136, 0.429, -1.0), (1.136, 0.429, 0.1088), (1.136, 0.9887, -1.0), (1.136, 0.9887, 0.1088)], [], [(0, 1, 3, 2), (2, 3, 7, 6), (6, 7, 5, 4), (4, 5, 1, 0), (2, 6, 4, 0), (7, 3, 1, 5)])
_uv = me_cube_013.uv_layers.new(name='UVMap')
_uv.uv.foreach_set('vector', [0.375, 0.0, 0.625, 0.0, 0.625, 0.25, 0.375, 0.25, 0.375, 0.25, 0.625, 0.25, 0.625, 0.5, 0.375, 0.5, 0.375, 0.5, 0.625, 0.5, 0.625, 0.75, 0.375, 0.75, 0.375, 0.75, 0.625, 0.75, 0.625, 1.0, 0.375, 1.0, 0.125, 0.5, 0.375, 0.5, 0.375, 0.75, 0.125, 0.75, 0.625, 0.5, 0.875, 0.5, 0.875, 0.75, 0.625, 0.75])
me_cube_013.update()

# ---- objects
ob_priestroom = bpy.data.objects.new('PriestRoom', me_cube_015)
ob_jesuschrist = bpy.data.objects.new('JesusChrist', me_cube_014)
ob_cemetery = bpy.data.objects.new('Cemetery', me_cube_012)
ob_bench_008 = bpy.data.objects.new('Bench.008', me_plane)
ob_bench_007 = bpy.data.objects.new('Bench.007', me_cube_010)
ob_bench_006 = bpy.data.objects.new('Bench.006', me_cube_009)
ob_bench_005 = bpy.data.objects.new('Bench.005', me_cube_008)
ob_bench_004 = bpy.data.objects.new('Bench.004', me_cube_007)
ob_bench_003 = bpy.data.objects.new('Bench.003', me_cube_006)
ob_bench_002 = bpy.data.objects.new('Bench.002', me_cube_005)
ob_bench_001 = bpy.data.objects.new('Bench.001', me_cube_004)
ob_bench = bpy.data.objects.new('Bench', me_cube_011)
ob_altar = bpy.data.objects.new('Altar', me_cube_013)

# ---- transforms, parenting, visibility, modifiers, constraints
ob_priestroom.location = (3.984, 10.79, 0.9831)
ob_priestroom.rotation_euler = (0.0, -0.0, 4.712)
ob_priestroom.scale = (0.06254, 0.15, 0.3137)
ob_jesuschrist.location = (0.04983, 11.85, 0.9831)
ob_jesuschrist.rotation_euler = (0.0, -0.0, 3.142)
ob_jesuschrist.scale = (0.1549, 0.15, 0.3137)
ob_cemetery.location = (-3.068, 11.85, 0.9831)
ob_cemetery.rotation_euler = (0.0, -0.0, 3.142)
ob_cemetery.scale = (0.06254, 0.15, 0.3137)
ob_bench_008.location = (0.03257, 6.025, 3.725e-09)
ob_bench_008.scale = (4.0, 6.0, 1.0)
ob_bench_007.location = (1.727, 1.653, 0.3477)
ob_bench_007.scale = (0.75, 0.2277, 0.3649)
ob_bench_006.location = (1.727, 7.297, 0.3477)
ob_bench_006.scale = (0.75, 0.2277, 0.3649)
ob_bench_005.location = (-1.718, 7.297, 0.3477)
ob_bench_005.scale = (0.75, 0.2277, 0.3649)
ob_bench_004.location = (-1.718, 5.35, 0.3477)
ob_bench_004.scale = (0.75, 0.2277, 0.3649)
ob_bench_003.location = (1.727, 5.35, 0.3477)
ob_bench_003.scale = (0.75, 0.2277, 0.3649)
ob_bench_002.location = (1.727, 3.485, 0.3477)
ob_bench_002.scale = (0.75, 0.2277, 0.3649)
ob_bench_001.location = (-1.718, 3.485, 0.3477)
ob_bench_001.scale = (0.75, 0.2277, 0.3649)
ob_bench.location = (-1.718, 1.653, 0.3477)
ob_bench.scale = (0.75, 0.2277, 0.3649)
ob_altar.location = (-0.1079, 9.386, 0.9567)

# ---- collection membership
col_collection.objects.link(ob_priestroom)
col_collection.objects.link(ob_jesuschrist)
col_collection.objects.link(ob_cemetery)
col_collection.objects.link(ob_bench_008)
col_collection.objects.link(ob_bench_007)
col_collection.objects.link(ob_bench_006)
col_collection.objects.link(ob_bench_005)
col_collection.objects.link(ob_bench_004)
col_collection.objects.link(ob_bench_003)
col_collection.objects.link(ob_bench_002)
col_collection.objects.link(ob_bench_001)
col_collection.objects.link(ob_bench)
col_collection.objects.link(ob_altar)

# ---- scene / render settings (as saved in the file)
scene.frame_start = 1; scene.frame_end = 250; scene.frame_set(1)
scene.render.engine = 'BLENDER_EEVEE_NEXT'
scene.cycles.sampling_pattern = 'TABULATED_SOBOL'
scene.eevee.ray_tracing_options.trace_max_roughness = 0.0
bpy.context.view_layer.update()

# ---- added for rendering (the .blend has no active camera and no usable light): camera, sun
cam_auto = bpy.data.cameras.new('AutoCamera')
cam_auto.lens = 50.0
cam_auto.sensor_width = 36.0
cam_auto.clip_end = 1000.0
ob_auto_camera = bpy.data.objects.new('AutoCamera', cam_auto)
scene.collection.objects.link(ob_auto_camera)
ob_auto_camera.location = (13.6095, -10.2064, 11.7911)
ob_auto_camera.rotation_euler = (1.09748, -7.21219e-08, 0.694738)
scene.camera = ob_auto_camera
light_auto_sun = bpy.data.lights.new('AutoSun', 'SUN')
light_auto_sun.energy = 3.0
light_auto_sun.angle = 0.0523599
ob_auto_sun = bpy.data.objects.new('AutoSun', light_auto_sun)
scene.collection.objects.link(ob_auto_sun)
ob_auto_sun.rotation_euler = (0.872665, 0.174533, 0.523599)
bpy.context.view_layer.update()
